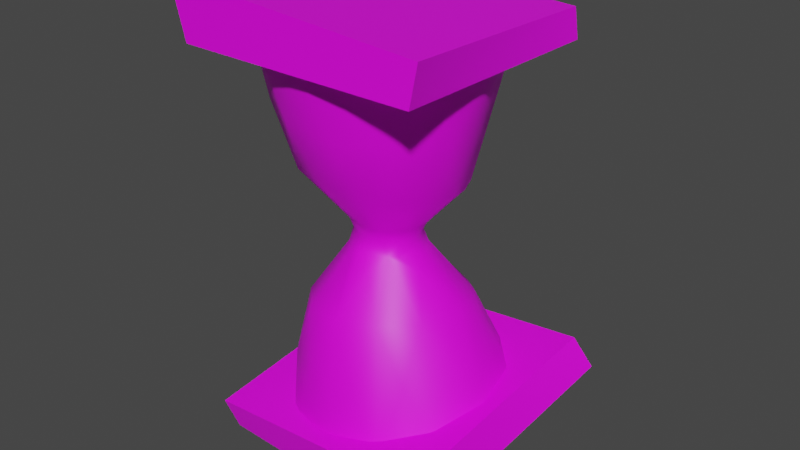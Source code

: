 # Source: timetravel.blend  (saved by Blender 2.90.8; exported with 4.5.12 LTS)
import bpy
from mathutils import Matrix  # noqa: F401  (used for matrix-valued properties, if any)

bpy.ops.wm.read_factory_settings(use_empty=True)
scene = bpy.context.scene
scene.name = 'Scene'

# ---- collections
col_collection = bpy.data.collections.new('Collection'); scene.collection.children.link(col_collection)
col_timetravel = bpy.data.collections.new('timetravel'); scene.collection.children.link(col_timetravel)
col_nodes = bpy.data.collections.new('Nodes'); col_timetravel.children.link(col_nodes)
col_lod_collision_1 = bpy.data.collections.new('LOD collision-1'); col_timetravel.children.link(col_lod_collision_1)
col_lod_detail2 = bpy.data.collections.new('LOD detail2'); col_timetravel.children.link(col_lod_detail2)

# ---- images (referenced by path relative to the original .blend; pixels are not part of the script)
import os
ASSET_DIR = os.environ.get("B2B_ASSET_DIR", "")  # directory of the original .blend (textures are referenced by path, not embedded)
HERE = os.path.dirname(os.path.abspath(__file__))  # packed textures are extracted next to this script under _unpacked/

def load_image(name, relpath, width, height, colorspace="sRGB"):
    """Load a texture the original file referenced (path relative to the .blend, or extracted next to this script)."""
    p = next((c for c in (os.path.join(HERE, relpath), os.path.join(ASSET_DIR, relpath)) if relpath and os.path.exists(c)), "")
    if p:
        img = bpy.data.images.load(p, check_existing=True)
        img.name = name
    else:  # same state as the original file: an image datablock whose file is absent (Cycles renders it pink)
        img = bpy.data.images.new(name, width, height)
        img.source = "FILE"
        img.filepath = "//" + (relpath or name)
    img.colorspace_settings.name = colorspace
    return img
img_hourglasswood_jpg = load_image('hourglasswood.jpg', 'hourglasswood.jpg', 1024, 1024, 'sRGB')
img_timetravelitem_sand_jpg = load_image('TimeTravelItem_Sand.jpg', 'TimeTravelItem_Sand.jpg', 1024, 1024, 'sRGB')
img_timetravelitem_glass_png = load_image('TimeTravelItem_Glass.png', 'TimeTravelItem_Glass.png', 1024, 1024, 'sRGB')

# ---- materials (node trees are filled in below, after node groups)
mat_hourglasswood = bpy.data.materials.new('hourglasswood')
mat_hourglasswood.use_transparent_shadow = False
mat_timetravelitem_sand = bpy.data.materials.new('TimeTravelItem_Sand')
mat_timetravelitem_sand.use_transparent_shadow = False
mat_timetravelitem_glass = bpy.data.materials.new('TimeTravelItem_Glass')
mat_timetravelitem_glass.surface_render_method = 'BLENDED'
mat_timetravelitem_glass.blend_method = 'BLEND'

# ---- material node trees
mat_hourglasswood.use_nodes = True; mat_hourglasswood.node_tree.nodes.clear()
_N = mat_hourglasswood.node_tree.nodes; _L = mat_hourglasswood.node_tree.links
n0 = _N.new('ShaderNodeBsdfPrincipled'); n0.name = 'Principled BSDF'; n0.location = (10, 300)
n0.distribution = 'GGX'
n0.subsurface_method = 'BURLEY'
n0.inputs[3].default_value = 1.45
n0.inputs[27].default_value = (0.0, 0.0, 0.0, 1.0)
n0.inputs[28].default_value = 1.0
n1 = _N.new('ShaderNodeOutputMaterial'); n1.name = 'Material Output'; n1.location = (300, 300)
n2 = _N.new('ShaderNodeTexImage'); n2.name = 'Image Texture'; n2.location = (-600, 300)
n2.label = 'Source Texture'
n2.image = img_hourglasswood_jpg
n3 = _N.new('ShaderNodeMix'); n3.name = 'Mix'; n3.location = (-200, 300)
n3.label = 'Colorshift'
n3.data_type = 'RGBA'
n3.inputs[6].default_value = (1.0, 1.0, 1.0, 1.0)
_L.new(n0.outputs[0], n1.inputs[0])
_L.new(n2.outputs[0], n3.inputs[7])
_L.new(n2.outputs[1], n3.inputs[0])
_L.new(n3.outputs[2], n0.inputs[0])
n1.is_active_output = True
mat_timetravelitem_sand.use_nodes = True; mat_timetravelitem_sand.node_tree.nodes.clear()
_N = mat_timetravelitem_sand.node_tree.nodes; _L = mat_timetravelitem_sand.node_tree.links
n0 = _N.new('ShaderNodeBsdfPrincipled'); n0.name = 'Principled BSDF'; n0.location = (10, 300)
n0.distribution = 'GGX'
n0.subsurface_method = 'BURLEY'
n0.inputs[0].default_value = (0.0, 0.0, 0.0, 1.0)
n0.inputs[3].default_value = 1.45
n0.inputs[28].default_value = 1.0
n1 = _N.new('ShaderNodeOutputMaterial'); n1.name = 'Material Output'; n1.location = (300, 300)
n2 = _N.new('ShaderNodeTexImage'); n2.name = 'Image Texture'; n2.location = (-600, 300)
n2.label = 'Source Texture'
n2.image = img_timetravelitem_sand_jpg
n3 = _N.new('ShaderNodeMix'); n3.name = 'Mix'; n3.location = (-200, 300)
n3.label = 'Colorshift'
n3.data_type = 'RGBA'
n3.inputs[6].default_value = (1.0, 1.0, 1.0, 1.0)
_L.new(n0.outputs[0], n1.inputs[0])
_L.new(n2.outputs[0], n3.inputs[7])
_L.new(n2.outputs[1], n3.inputs[0])
_L.new(n3.outputs[2], n0.inputs[27])
n1.is_active_output = True
mat_timetravelitem_glass.use_nodes = True; mat_timetravelitem_glass.node_tree.nodes.clear()
_N = mat_timetravelitem_glass.node_tree.nodes; _L = mat_timetravelitem_glass.node_tree.links
n0 = _N.new('ShaderNodeBsdfPrincipled'); n0.name = 'Principled BSDF'; n0.location = (10, 300)
n0.distribution = 'GGX'
n0.subsurface_method = 'BURLEY'
n0.inputs[3].default_value = 1.45
n0.inputs[27].default_value = (0.0, 0.0, 0.0, 1.0)
n0.inputs[28].default_value = 1.0
n1 = _N.new('ShaderNodeOutputMaterial'); n1.name = 'Material Output'; n1.location = (300, 300)
n1.target = 'CYCLES'
n2 = _N.new('ShaderNodeTexImage'); n2.name = 'Image Texture'; n2.location = (-600, 300)
n2.label = 'Source Texture'
n2.image = img_timetravelitem_glass_png
n3 = _N.new('ShaderNodeMix'); n3.name = 'Mix'; n3.location = (-200, 300)
n3.label = 'Colorshift'
n3.data_type = 'RGBA'
n3.inputs[6].default_value = (1.0, 1.0, 1.0, 1.0)
n4 = _N.new('ShaderNodeOutputMaterial'); n4.name = 'Material Output.001'; n4.location = (0, 0)
n4.target = 'EEVEE'
n5 = _N.new('ShaderNodeMixShader'); n5.name = 'Mix Shader'; n5.location = (0, 0)
n5.label = 'Disable Shadow'
n5.hide = True
n6 = _N.new('ShaderNodeLightPath'); n6.name = 'Light Path'; n6.location = (0, 0)
n6.hide = True
n7 = _N.new('ShaderNodeBsdfTransparent'); n7.name = 'Transparent BSDF'; n7.location = (0, 0)
n7.hide = True
_L.new(n0.outputs[0], n1.inputs[0])
_L.new(n2.outputs[0], n3.inputs[7])
_L.new(n2.outputs[1], n3.inputs[0])
_L.new(n2.outputs[1], n0.inputs[4])
_L.new(n3.outputs[2], n0.inputs[0])
_L.new(n0.outputs[0], n5.inputs[1])
_L.new(n5.outputs[0], n4.inputs[0])
_L.new(n6.outputs[1], n5.inputs[0])
_L.new(n7.outputs[0], n5.inputs[2])
n1.is_active_output = True

# ---- world
world_world = bpy.data.worlds.new('World'); scene.world = world_world
world_world.use_nodes = True; world_world.node_tree.nodes.clear()
_N = world_world.node_tree.nodes; _L = world_world.node_tree.links
n0 = _N.new('ShaderNodeOutputWorld'); n0.name = 'World Output'; n0.location = (300, 300)
n1 = _N.new('ShaderNodeBackground'); n1.name = 'Background'; n1.location = (10, 300)
n1.inputs[0].default_value = (0.05088, 0.05088, 0.05088, 1.0)
_L.new(n1.outputs[0], n0.inputs[0])
n0.is_active_output = True
world_world.color = (0.05088, 0.05088, 0.05088)
world_world.use_sun_shadow = False
world_world.sun_shadow_jitter_overblur = 0.0

# ---- meshes
me_mesh_006 = bpy.data.meshes.new('Mesh.006')
me_mesh_006.from_pydata([(-0.275, -0.275, -0.5), (0.275, -0.275, -0.5), (0.275, 0.275, -0.5), (-0.275, 0.275, -0.5), (-0.275, -0.275, 0.5), (0.275, -0.275, 0.5), (0.275, 0.275, 0.5), (-0.275, 0.275, 0.5)], [], [])
me_mesh_006.use_remesh_fix_poles = True
me_mesh_006.use_remesh_preserve_attributes = False
me_mesh_006.use_mirror_vertex_groups = False
me_mesh_006.update()
me_mesh_001 = bpy.data.meshes.new('Mesh.001')
me_mesh_001.from_pydata([(-0.275, 0.275, 1.328e-08), (0.2806, 0.2786, 0.01886), (-0.275, -0.275, 1.184e-08), (0.2806, -0.2714, 0.01886), (0.275, -0.275, -0.1), (0.3145, 0.2857, -0.05236), (-0.2561, -0.2682, -0.06731), (-0.2713, 0.2812, -0.08729), (0.2806, -0.2714, 0.01886), (0.275, -0.275, -0.1), (-0.275, -0.275, 1.184e-08), (-0.2561, -0.2682, -0.06731), (0.2806, 0.2786, 0.01886), (0.3145, 0.2857, -0.05236), (0.2806, -0.2714, 0.01886), (0.275, -0.275, -0.1), (-0.275, 0.275, 1.328e-08), (-0.2713, 0.2812, -0.08729), (0.2806, 0.2786, 0.01886), (0.3145, 0.2857, -0.05236), (-0.275, -0.275, 1.184e-08), (-0.2561, -0.2682, -0.06731), (-0.275, 0.275, 1.328e-08), (-0.2713, 0.2812, -0.08729)], [], [(14, 13, 12), (13, 14, 15), (1, 2, 3), (2, 1, 0), (6, 5, 4), (5, 6, 7), (10, 9, 8), (9, 10, 11), (18, 17, 16), (17, 18, 19), (22, 21, 20), (21, 22, 23)])
me_mesh_001.polygons.foreach_set('use_smooth', [True] * 12)
_uv = me_mesh_001.uv_layers.new(name='UVMap')
_uv.uv.foreach_set('vector', [0.0, 0.0, 1.0, 1.0, 1.0, 0.0, 1.0, 1.0, 0.0, 0.0, 0.0, 1.0, 1.0, 1.0, 0.0, 0.0, 1.0, 0.0, 0.0, 0.0, 1.0, 1.0, 0.0, 1.0, 1.0, 0.0, 0.0, 1.0, 0.0, 0.0, 0.0, 1.0, 1.0, 0.0, 1.0, 1.0, 0.0, 0.0, 1.0, 1.0, 1.0, 0.0, 1.0, 1.0, 0.0, 0.0, 0.0, 1.0, 0.0, 0.0, 1.0, 1.0, 1.0, 0.0, 1.0, 1.0, 0.0, 0.0, 0.0, 1.0, 0.0, 0.0, 1.0, 1.0, 1.0, 0.0, 1.0, 1.0, 0.0, 0.0, 0.0, 1.0])
me_mesh_001.materials.append(mat_hourglasswood)
me_mesh_001.use_remesh_fix_poles = True
me_mesh_001.use_remesh_preserve_attributes = False
me_mesh_001.use_mirror_vertex_groups = False
me_mesh_001.update()
me_mesh_002 = bpy.data.meshes.new('Mesh.002')
me_mesh_002.from_pydata([(-0.2349, -0.2706, -0.02202), (0.275, 0.275, -5.913e-09), (-0.275, 0.275, -1.785e-08), (0.2697, -0.2786, 0.01515), (-0.275, -0.275, 0.1), (0.2567, 0.2805, 0.06123), (0.275, -0.275, 0.1), (-0.2569, 0.2667, 0.05166), (-0.2349, -0.2706, -0.02202), (0.275, -0.275, 0.1), (0.2697, -0.2786, 0.01515), (-0.275, -0.275, 0.1), (0.2697, -0.2786, 0.01515), (0.2567, 0.2805, 0.06123), (0.275, 0.275, -5.913e-09), (0.275, -0.275, 0.1), (0.275, 0.275, -5.913e-09), (-0.2569, 0.2667, 0.05166), (-0.275, 0.275, -1.785e-08), (0.2567, 0.2805, 0.06123), (-0.275, 0.275, -1.785e-08), (-0.275, -0.275, 0.1), (-0.2349, -0.2706, -0.02202), (-0.2569, 0.2667, 0.05166)], [], [(13, 12, 14), (12, 13, 15), (0, 1, 3), (1, 0, 2), (5, 4, 6), (4, 5, 7), (9, 8, 10), (8, 9, 11), (17, 16, 18), (16, 17, 19), (21, 20, 22), (20, 21, 23)])
me_mesh_002.polygons.foreach_set('use_smooth', [True] * 12)
_uv = me_mesh_002.uv_layers.new(name='UVMap')
_uv.uv.foreach_set('vector', [1.0, 1.0, 0.0, 0.0, 1.0, 0.0, 0.0, 0.0, 1.0, 1.0, 0.0, 1.0, 1.0, 0.0, 0.0, 1.0, 0.0, 0.0, 0.0, 1.0, 1.0, 0.0, 1.0, 1.0, 1.0, 1.0, 0.0, 0.0, 1.0, 0.0, 0.0, 0.0, 1.0, 1.0, 0.0, 1.0, 1.0, 1.0, 0.0, 0.0, 1.0, 0.0, 0.0, 0.0, 1.0, 1.0, 0.0, 1.0, 1.0, 1.0, 0.0, 0.0, 1.0, 0.0, 0.0, 0.0, 1.0, 1.0, 0.0, 1.0, 1.0, 1.0, 0.0, 0.0, 1.0, 0.0, 0.0, 0.0, 1.0, 1.0, 0.0, 1.0])
me_mesh_002.materials.append(mat_hourglasswood)
me_mesh_002.use_remesh_fix_poles = True
me_mesh_002.use_remesh_preserve_attributes = False
me_mesh_002.use_mirror_vertex_groups = False
me_mesh_002.update()
me_mesh_003 = bpy.data.meshes.new('Mesh.003')
me_mesh_003.from_pydata([(-0.003893, -0.004793, 0.06614), (0.116, -0.007445, 0.02497), (0.09978, -0.06896, 0.02689), (0.05501, -0.1139, 0.02933), (-0.005087, -0.1401, 0.04018), (-0.06782, -0.1133, 0.0332), (-0.113, -0.06807, 0.0336), (-0.1297, -0.006408, 0.03272), (-0.1135, 0.05511, 0.0308), (-0.06872, 0.1, 0.02836), (-0.007369, 0.1162, 0.02605), (0.05412, 0.09949, 0.02449), (0.09926, 0.05421, 0.02409), (0.2488, -0.01951, -0.1027), (0.2143, -0.1448, -0.1028), (0.1216, -0.2358, -0.1004), (-0.00408, -0.2488, -0.09518), (-0.1299, -0.2333, -0.09128), (-0.2213, -0.1404, -0.08702), (-0.2542, -0.01446, -0.08453), (-0.2197, 0.1108, -0.08447), (-0.1271, 0.2019, -0.08686), (-0.001094, 0.2342, -0.09106), (0.1244, 0.1993, -0.09595), (0.2159, 0.1064, -0.1002)], [], [(16, 4, 5), (15, 4, 16), (4, 15, 3), (14, 3, 15), (3, 14, 2), (13, 2, 14), (2, 13, 1), (24, 1, 13), (1, 24, 12), (23, 12, 24), (12, 23, 11), (22, 11, 23), (11, 22, 10), (21, 10, 22), (10, 21, 9), (20, 9, 21), (9, 20, 8), (19, 8, 20), (8, 19, 7), (18, 7, 19), (7, 18, 6), (17, 6, 18), (6, 17, 5), (16, 5, 17), (0, 5, 4), (5, 0, 6), (6, 0, 7), (7, 0, 8), (8, 0, 9), (9, 0, 10), (10, 0, 11), (11, 0, 12), (12, 0, 1), (1, 0, 2), (2, 0, 3), (4, 3, 0)])
me_mesh_003.polygons.foreach_set('use_smooth', [True] * 36)
_uv = me_mesh_003.uv_layers.new(name='UVMap')
_uv.uv.foreach_set('vector', [0.4905, -0.08081, 0.4881, 0.1729, 0.3417, 0.2354, 0.7839, -0.05044, 0.4881, 0.1729, 0.4905, -0.08081, 0.4881, 0.1729, 0.7839, -0.05044, 0.6284, 0.2342, 1.0, 0.162, 0.6284, 0.2342, 0.7839, -0.05044, 0.6284, 0.2342, 1.0, 0.162, 0.7329, 0.339, 1.081, 0.4545, 0.7329, 0.339, 1.0, 0.162, 0.7329, 0.339, 1.081, 0.4545, 0.7707, 0.4826, 1.004, 0.7485, 0.7707, 0.4826, 1.081, 0.4545, 0.7707, 0.4826, 1.004, 0.7485, 0.7317, 0.6265, 0.7904, 0.9653, 0.7317, 0.6265, 1.004, 0.7485, 0.7317, 0.6265, 0.7904, 0.9653, 0.6263, 0.7322, 0.4974, 1.047, 0.6263, 0.7322, 0.7904, 0.9653, 0.6263, 0.7322, 0.4974, 1.047, 0.4828, 0.7713, 0.2034, 0.9711, 0.4828, 0.7713, 0.4974, 1.047, 0.4828, 0.7713, 0.2034, 0.9711, 0.3396, 0.7334, -0.01279, 0.7587, 0.3396, 0.7334, 0.2034, 0.9711, 0.3396, 0.7334, -0.01279, 0.7587, 0.2351, 0.6286, -0.09332, 0.4662, 0.2351, 0.6286, -0.01279, 0.7587, 0.2351, 0.6286, -0.09332, 0.4662, 0.1973, 0.485, -0.01656, 0.1722, 0.1973, 0.485, -0.09332, 0.4662, 0.1973, 0.485, -0.01656, 0.1722, 0.2363, 0.3411, 0.1969, -0.04455, 0.2363, 0.3411, -0.01656, 0.1722, 0.2363, 0.3411, 0.1969, -0.04455, 0.3417, 0.2354, 0.4905, -0.08081, 0.3417, 0.2354, 0.1969, -0.04455, 0.4909, 0.4888, 0.3417, 0.2354, 0.4881, 0.1729, 0.3417, 0.2354, 0.4909, 0.4888, 0.2363, 0.3411, 0.2363, 0.3411, 0.4909, 0.4888, 0.1973, 0.485, 0.1973, 0.485, 0.4909, 0.4888, 0.2351, 0.6286, 0.2351, 0.6286, 0.4909, 0.4888, 0.3396, 0.7334, 0.3396, 0.7334, 0.4909, 0.4888, 0.4828, 0.7713, 0.4828, 0.7713, 0.4909, 0.4888, 0.6263, 0.7322, 0.6263, 0.7322, 0.4909, 0.4888, 0.7317, 0.6265, 0.7317, 0.6265, 0.4909, 0.4888, 0.7707, 0.4826, 0.7707, 0.4826, 0.4909, 0.4888, 0.7329, 0.339, 0.7329, 0.339, 0.4909, 0.4888, 0.6284, 0.2342, 0.4881, 0.1729, 0.6284, 0.2342, 0.4909, 0.4888])
me_mesh_003.materials.append(mat_timetravelitem_sand)
me_mesh_003.use_remesh_fix_poles = True
me_mesh_003.use_remesh_preserve_attributes = False
me_mesh_003.use_mirror_vertex_groups = False
me_mesh_003.update()
me_mesh_004 = bpy.data.meshes.new('Mesh.004')
me_mesh_004.from_pydata([(0.06471, -0.007269, 0.02246), (0.05516, 0.02536, 0.0264), (0.001476, -0.007351, -0.008073), (0.03046, 0.04801, 0.02849), (-0.001641, 0.05484, 0.02823), (-0.03224, 0.04497, 0.02583), (-0.05378, 0.0218, 0.02201), (-0.06144, -0.008665, 0.01774), (-0.05349, -0.03912, 0.01402), (-0.03167, -0.06242, 0.01175), (-0.0004335, -0.07156, 0.01168), (0.03186, -0.06386, 0.01385), (0.05613, -0.04029, 0.01782), (-0.09059, -0.03014, 0.1097), (-0.08189, 0.01625, 0.1182), (-0.003739, -0.02611, 0.1286), (-0.04868, 0.05156, 0.1259), (-0.00141, 0.06352, 0.1302), (0.04403, 0.04911, 0.1297), (0.07425, 0.01502, 0.1251), (0.08284, -0.02742, 0.118), (0.07048, -0.06723, 0.1104), (0.04116, -0.09603, 0.104), (0.001559, -0.1081, 0.1001), (-0.03971, -0.09952, 0.09976), (-0.07426, -0.07268, 0.1029), (0.1134, -0.02237, 0.09352), (0.07275, 0.03104, 0.05827), (0.08506, -0.01122, 0.05391), (0.09831, 0.03178, 0.1018), (0.04106, 0.06087, 0.06052), (0.06132, 0.07721, 0.1082), (-0.001287, 0.07, 0.06579), (0.002893, 0.09121, 0.1086), (-0.04208, 0.05793, 0.06219), (-0.06362, 0.07668, 0.1047), (-0.07148, 0.0277, 0.05581), (-0.09899, 0.0319, 0.09601), (-0.08222, -0.01298, 0.04826), (-0.1117, -0.02514, 0.08673), (-0.07137, -0.05393, 0.04145), (-0.08999, -0.07948, 0.07902), (-0.04143, -0.08485, 0.0371), (-0.04945, -0.1186, 0.07331), (0.0008009, -0.09616, 0.03663), (0.005417, -0.1325, 0.07297), (0.04341, -0.08499, 0.04014), (0.05997, -0.1172, 0.07685), (0.07434, -0.05427, 0.04863), (0.09957, -0.07691, 0.08438), (-0.1117, -0.02514, 0.08673), (-0.09899, 0.0319, 0.09601), (-0.06362, 0.07668, 0.1047), (0.002893, 0.09121, 0.1086), (0.06132, 0.07721, 0.1082), (0.09831, 0.03178, 0.1018), (0.1134, -0.02237, 0.09352), (0.09957, -0.07691, 0.08438), (0.05997, -0.1172, 0.07685), (0.005417, -0.1325, 0.07297), (-0.04945, -0.1186, 0.07331), (-0.08999, -0.07948, 0.07902)], [], [(14, 50, 13), (50, 14, 51), (16, 51, 14), (51, 16, 52), (17, 52, 16), (52, 17, 53), (18, 53, 17), (53, 18, 54), (19, 54, 18), (54, 19, 55), (20, 55, 19), (55, 20, 56), (21, 56, 20), (56, 21, 57), (22, 57, 21), (57, 22, 58), (23, 58, 22), (58, 23, 59), (24, 59, 23), (59, 24, 60), (25, 60, 24), (60, 25, 61), (13, 61, 25), (61, 13, 50), (13, 15, 14), (25, 15, 13), (24, 15, 25), (23, 15, 24), (22, 15, 23), (21, 15, 22), (20, 15, 21), (19, 15, 20), (18, 15, 19), (17, 15, 18), (16, 15, 17), (15, 16, 14), (3, 1, 2), (1, 3, 27), (30, 27, 3), (27, 30, 29), (29, 30, 31), (32, 31, 30), (31, 32, 33), (34, 33, 32), (33, 34, 35), (36, 35, 34), (35, 36, 37), (38, 37, 36), (37, 38, 39), (40, 39, 38), (39, 40, 41), (42, 41, 40), (41, 42, 43), (44, 43, 42), (43, 44, 45), (46, 45, 44), (45, 46, 47), (48, 47, 46), (47, 48, 49), (28, 49, 48), (49, 28, 26), (27, 26, 28), (26, 27, 29), (4, 3, 2), (3, 4, 30), (30, 4, 32), (5, 32, 4), (32, 5, 34), (6, 34, 5), (34, 6, 36), (7, 36, 6), (36, 7, 38), (8, 38, 7), (38, 8, 40), (9, 40, 8), (40, 9, 42), (10, 42, 9), (42, 10, 44), (11, 44, 10), (44, 11, 46), (12, 46, 11), (46, 12, 48), (0, 48, 12), (48, 0, 28), (1, 28, 0), (28, 1, 27), (2, 5, 4), (5, 2, 6), (6, 2, 7), (7, 2, 8), (8, 2, 9), (9, 2, 10), (10, 2, 11), (11, 2, 12), (12, 2, 0), (1, 0, 2)])
me_mesh_004.polygons.foreach_set('use_smooth', [True] * 96)
_uv = me_mesh_004.uv_layers.new(name='UVMap')
_uv.uv.foreach_set('vector', [0.1768, 0.6526, 0.0532, 0.483, 0.1407, 0.4625, 0.0532, 0.483, 0.1768, 0.6526, 0.1059, 0.7167, 0.3144, 0.7972, 0.1059, 0.7167, 0.1768, 0.6526, 0.1059, 0.7167, 0.3144, 0.7972, 0.2524, 0.9002, 0.5103, 0.8462, 0.2524, 0.9002, 0.3144, 0.7972, 0.2524, 0.9002, 0.5103, 0.8462, 0.5281, 0.9597, 0.6986, 0.7872, 0.5281, 0.9597, 0.5103, 0.8462, 0.5281, 0.9597, 0.6986, 0.7872, 0.7703, 0.9023, 0.8238, 0.6476, 0.7703, 0.9023, 0.6986, 0.7872, 0.7703, 0.9023, 0.8238, 0.6476, 0.9236, 0.7162, 0.8595, 0.4737, 0.9236, 0.7162, 0.8238, 0.6476, 0.9236, 0.7162, 0.8595, 0.4737, 0.9863, 0.4944, 0.8082, 0.3106, 0.9863, 0.4944, 0.8595, 0.4737, 0.9863, 0.4944, 0.8082, 0.3106, 0.9288, 0.2709, 0.6867, 0.1926, 0.9288, 0.2709, 0.8082, 0.3106, 0.9288, 0.2709, 0.6867, 0.1926, 0.7647, 0.1057, 0.5226, 0.143, 0.7647, 0.1057, 0.6867, 0.1926, 0.7647, 0.1057, 0.5226, 0.143, 0.5386, 0.04303, 0.3516, 0.1783, 0.5386, 0.04303, 0.5226, 0.143, 0.5386, 0.04303, 0.3516, 0.1783, 0.3112, 0.1001, 0.2084, 0.2883, 0.3112, 0.1001, 0.3516, 0.1783, 0.3112, 0.1001, 0.2084, 0.2883, 0.1432, 0.2604, 0.1407, 0.4625, 0.1432, 0.2604, 0.2084, 0.2883, 0.1432, 0.2604, 0.1407, 0.4625, 0.0532, 0.483, 0.1407, 0.4625, 0.5006, 0.479, 0.1768, 0.6526, 0.2084, 0.2883, 0.5006, 0.479, 0.1407, 0.4625, 0.3516, 0.1783, 0.5006, 0.479, 0.2084, 0.2883, 0.5226, 0.143, 0.5006, 0.479, 0.3516, 0.1783, 0.6867, 0.1926, 0.5006, 0.479, 0.5226, 0.143, 0.8082, 0.3106, 0.5006, 0.479, 0.6867, 0.1926, 0.8595, 0.4737, 0.5006, 0.479, 0.8082, 0.3106, 0.8238, 0.6476, 0.5006, 0.479, 0.8595, 0.4737, 0.6986, 0.7872, 0.5006, 0.479, 0.8238, 0.6476, 0.5103, 0.8462, 0.5006, 0.479, 0.6986, 0.7872, 0.3144, 0.7972, 0.5006, 0.479, 0.5103, 0.8462, 0.5006, 0.479, 0.3144, 0.7972, 0.1768, 0.6526, 0.6424, 0.7827, 0.7448, 0.6899, 0.5222, 0.5559, 0.7448, 0.6899, 0.6424, 0.7827, 0.8176, 0.7132, 0.6863, 0.8354, 0.8176, 0.7132, 0.6424, 0.7827, 0.8176, 0.7132, 0.6863, 0.8354, 0.9236, 0.7162, 0.9236, 0.7162, 0.6863, 0.8354, 0.7703, 0.9023, 0.5108, 0.8728, 0.7703, 0.9023, 0.6863, 0.8354, 0.7703, 0.9023, 0.5108, 0.8728, 0.5281, 0.9597, 0.3417, 0.8233, 0.5281, 0.9597, 0.5108, 0.8728, 0.5281, 0.9597, 0.3417, 0.8233, 0.2524, 0.9002, 0.2199, 0.6995, 0.2524, 0.9002, 0.3417, 0.8233, 0.2524, 0.9002, 0.2199, 0.6995, 0.1059, 0.7167, 0.1754, 0.5328, 0.1059, 0.7167, 0.2199, 0.6995, 0.1059, 0.7167, 0.1754, 0.5328, 0.0532, 0.483, 0.2203, 0.3651, 0.0532, 0.483, 0.1754, 0.5328, 0.0532, 0.483, 0.2203, 0.3651, 0.1432, 0.2604, 0.3444, 0.2384, 0.1432, 0.2604, 0.2203, 0.3651, 0.1432, 0.2604, 0.3444, 0.2384, 0.3112, 0.1001, 0.5194, 0.1921, 0.3112, 0.1001, 0.3444, 0.2384, 0.3112, 0.1001, 0.5194, 0.1921, 0.5386, 0.04303, 0.696, 0.2378, 0.5386, 0.04303, 0.5194, 0.1921, 0.5386, 0.04303, 0.696, 0.2378, 0.7647, 0.1057, 0.8242, 0.3637, 0.7647, 0.1057, 0.696, 0.2378, 0.7647, 0.1057, 0.8242, 0.3637, 0.9288, 0.2709, 0.8687, 0.54, 0.9288, 0.2709, 0.8242, 0.3637, 0.9288, 0.2709, 0.8687, 0.54, 0.9863, 0.4944, 0.8176, 0.7132, 0.9863, 0.4944, 0.8687, 0.54, 0.9863, 0.4944, 0.8176, 0.7132, 0.9236, 0.7162, 0.5093, 0.8107, 0.6424, 0.7827, 0.5222, 0.5559, 0.6424, 0.7827, 0.5093, 0.8107, 0.6863, 0.8354, 0.6863, 0.8354, 0.5093, 0.8107, 0.5108, 0.8728, 0.3825, 0.7703, 0.5108, 0.8728, 0.5093, 0.8107, 0.5108, 0.8728, 0.3825, 0.7703, 0.3417, 0.8233, 0.2932, 0.6753, 0.3417, 0.8233, 0.3825, 0.7703, 0.3417, 0.8233, 0.2932, 0.6753, 0.2199, 0.6995, 0.2615, 0.5505, 0.2199, 0.6995, 0.2932, 0.6753, 0.2199, 0.6995, 0.2615, 0.5505, 0.1754, 0.5328, 0.2944, 0.4257, 0.1754, 0.5328, 0.2615, 0.5505, 0.1754, 0.5328, 0.2944, 0.4257, 0.2203, 0.3651, 0.3849, 0.3303, 0.2203, 0.3651, 0.2944, 0.4257, 0.2203, 0.3651, 0.3849, 0.3303, 0.3444, 0.2384, 0.5143, 0.2928, 0.3444, 0.2384, 0.3849, 0.3303, 0.3444, 0.2384, 0.5143, 0.2928, 0.5194, 0.1921, 0.6482, 0.3244, 0.5194, 0.1921, 0.5143, 0.2928, 0.5194, 0.1921, 0.6482, 0.3244, 0.696, 0.2378, 0.7488, 0.4209, 0.696, 0.2378, 0.6482, 0.3244, 0.696, 0.2378, 0.7488, 0.4209, 0.8242, 0.3637, 0.7843, 0.5562, 0.8242, 0.3637, 0.7488, 0.4209, 0.8242, 0.3637, 0.7843, 0.5562, 0.8687, 0.54, 0.7448, 0.6899, 0.8687, 0.54, 0.7843, 0.5562, 0.8687, 0.54, 0.7448, 0.6899, 0.8176, 0.7132, 0.5222, 0.5559, 0.3825, 0.7703, 0.5093, 0.8107, 0.3825, 0.7703, 0.5222, 0.5559, 0.2932, 0.6753, 0.2932, 0.6753, 0.5222, 0.5559, 0.2615, 0.5505, 0.2615, 0.5505, 0.5222, 0.5559, 0.2944, 0.4257, 0.2944, 0.4257, 0.5222, 0.5559, 0.3849, 0.3303, 0.3849, 0.3303, 0.5222, 0.5559, 0.5143, 0.2928, 0.5143, 0.2928, 0.5222, 0.5559, 0.6482, 0.3244, 0.6482, 0.3244, 0.5222, 0.5559, 0.7488, 0.4209, 0.7488, 0.4209, 0.5222, 0.5559, 0.7843, 0.5562, 0.7448, 0.6899, 0.7843, 0.5562, 0.5222, 0.5559])
me_mesh_004.materials.append(mat_timetravelitem_sand)
me_mesh_004.use_remesh_fix_poles = True
me_mesh_004.use_remesh_preserve_attributes = False
me_mesh_004.use_mirror_vertex_groups = False
me_mesh_004.update()
me_mesh_005 = bpy.data.meshes.new('Mesh.005')
me_mesh_005.from_pydata([(-0.1497, -0.1675, 0.08785), (-0.1939, -0.2957, 0.05028), (-0.173, -0.1766, -0.0001404), (0.1293, -0.1598, -0.1242), (0.09288, -0.1652, -0.1523), (0.1597, -0.333, -0.2068), (0.1162, 0.4218, -0.1995), (0.04455, 0.1281, -0.1521), (0.08726, 0.1244, -0.1345), (-0.1162, 0.4399, 0.2429), (-0.05152, 0.2855, 0.2323), (-0.08726, 0.1607, 0.1725), (0.03728, -0.3467, -0.2465), (-0.03736, -0.2686, -0.2089), (-0.08702, -0.3713, -0.2202), (-0.187, -0.441, 0.1116), (-0.1397, -0.2922, 0.148), (-0.09934, -0.442, 0.2068), (0.2107, 0.4125, -0.1116), (0.1701, 0.1213, -0.02687), (0.2488, 0.408, 0.01203), (0.009471, 0.4282, 0.2715), (-0.08277, -0.04029, 0.01274), (-0.08924, 0.1438, -0.1345), (-0.06035, 0.275, -0.1869), (-0.1326, 0.4447, -0.1898), (0.08924, 0.1413, 0.1725), (0.1561, 0.2629, 0.1724), (0.1534, 0.1307, 0.1076), (0.2769, -0.3493, 0.01345), (0.1564, -0.1407, 0.08809), (0.1805, -0.1453, 0.0001404), (0.1746, -0.1495, -0.04537), (0.2474, -0.334, -0.1116), (-0.22, 0.4518, -0.09481), (-0.1561, 0.2863, -0.129), (-0.2076, 0.2972, 0.08165), (-0.1765, 0.162, 0.01902), (-0.2488, 0.4537, 0.03139), (-0.03189, 0.03564, 0.08386), (0.0, 0.00104, 0.07612), (-0.03634, 0.001508, 0.06641), (0.1293, -0.1598, -0.1242), (0.01089, -0.0478, -0.08128), (0.09288, -0.1652, -0.1523), (-0.01089, -0.04831, -0.08114), (-1.49e-08, -0.01095, -0.06934), (-0.03634, -0.008879, -0.05956), (0.06753, -0.2689, 0.2089), (0.002912, -0.1469, 0.1759), (0.09139, -0.141, 0.1524), (-0.08534, -0.1566, 0.1523), (-0.06623, -0.03576, 0.05246), (-0.03195, -0.03224, 0.07849), (0.1765, 0.1232, 0.01897), (0.05138, -0.01099, -0.04807), (0.05082, -0.04516, -0.06503), (0.08277, -0.03868, -0.01002), (0.165, -0.2554, 0.1558), (0.1474, -0.4037, 0.2202), (-0.06611, 0.02979, -0.04437), (-0.04676, 0.1381, -0.1521), (-0.1707, 0.1588, -0.02682), (-0.07698, 0.03642, 0.03844), (-0.08261, 0.03396, -0.004469), (0.05072, 0.02777, 0.0733), (0.01087, 0.03234, 0.08969), (0.001144, 0.1523, 0.1962), (-0.08385, -0.1809, -0.1524), (-0.1489, -0.1815, -0.08809), (-0.05082, -0.04753, -0.0644), (-0.07713, -0.04459, -0.03004), (0.2099, 0.2548, 0.07409), (-0.01087, 0.02283, -0.07612), (0.03189, 0.01953, -0.07029), (0.1051, -0.06765, 0.02758), (-0.1799, -0.4002, -0.1349), (-0.1921, -0.292, -0.06092), (-0.2165, -0.4258, -0.01345), (0.02842, -0.0639, 0.1044), (0.05082, -0.03143, 0.06711), (0.06611, 0.01839, -0.04381), (0.07698, 0.01875, -0.02488), (-0.06295, 0.000244, 0.03982), (-0.07269, -0.002414, 0.003462), (-0.06295, -0.005753, -0.03291), (-0.1523, 0.1643, 0.1076), (0.08261, 0.02121, 0.01804), (0.06611, 0.02538, 0.05793), (0.03675, -0.01117, -0.05963), (-0.009471, 0.4336, -0.2281), (0.04455, 0.1281, -0.1521), (0.1162, 0.4218, -0.1995), (-0.2107, 0.4493, 0.155), (0.00463, -0.1749, -0.1759), (-0.05365, -0.09021, -0.09282), (0.06295, -0.004162, 0.0397), (0.03634, -0.001036, 0.06634), (-0.1534, 0.1545, -0.06959), (-0.1255, 0.1494, -0.1062), (0.07269, -0.007501, 0.003322), (0.06623, -0.03267, 0.05164), (0.1573, -0.1544, -0.08785), (0.06035, 0.2741, 0.2303), (0.07416, -0.2552, -0.2061), (-0.01089, -0.03116, 0.08399), (0.02306, -0.4283, 0.2465), (-0.04399, -0.2823, 0.2061), (-0.1496, 0.2939, 0.1779), (-0.1348, -0.2821, -0.1558), (0.1496, 0.2552, -0.1345), (0.1523, 0.1209, -0.06964), (0.2403, -0.3748, 0.1349), (-0.05072, 0.03651, 0.07287), (-0.0007397, 0.1328, -0.1582), (-0.2099, 0.2944, -0.03068), (0.03675, -0.01117, -0.05963), (0.03189, 0.01953, -0.07029), (0.07416, -0.2552, -0.2061), (0.05082, -0.04516, -0.06503), (0.1326, 0.4171, 0.2332), (0.2202, 0.4097, 0.1382), (0.03728, -0.3467, -0.2465)], [], [(10, 9, 11), (9, 10, 21), (103, 21, 10), (21, 103, 120), (27, 120, 103), (120, 27, 121), (72, 121, 27), (121, 72, 20), (54, 20, 72), (19, 20, 54), (20, 19, 18), (111, 18, 19), (110, 18, 111), (18, 110, 6), (8, 6, 110), (6, 8, 7), (7, 8, 74), (81, 74, 8), (74, 81, 116), (55, 116, 81), (116, 55, 56), (57, 56, 55), (56, 57, 32), (75, 32, 57), (32, 75, 31), (30, 31, 75), (31, 30, 29), (29, 30, 112), (58, 112, 30), (112, 58, 59), (59, 58, 50), (30, 50, 58), (50, 30, 80), (75, 80, 30), (80, 75, 101), (57, 101, 75), (101, 57, 100), (55, 100, 57), (100, 55, 82), (81, 82, 55), (82, 81, 111), (8, 111, 81), (111, 8, 110), (67, 10, 11), (10, 67, 103), (26, 103, 67), (103, 26, 27), (28, 27, 26), (27, 28, 72), (72, 28, 54), (87, 54, 28), (54, 87, 82), (82, 87, 100), (100, 87, 88), (28, 88, 87), (88, 28, 65), (26, 65, 28), (65, 26, 66), (67, 66, 26), (66, 67, 39), (11, 39, 67), (39, 11, 86), (86, 11, 108), (9, 108, 11), (93, 108, 9), (108, 93, 36), (38, 36, 93), (36, 38, 37), (37, 38, 115), (34, 115, 38), (115, 34, 98), (98, 34, 35), (25, 35, 34), (35, 25, 23), (23, 25, 24), (90, 24, 25), (24, 90, 114), (114, 90, 91), (92, 91, 90), (82, 19, 54), (19, 82, 111), (91, 73, 114), (117, 73, 91), (73, 117, 46), (89, 46, 117), (46, 89, 43), (119, 43, 89), (42, 43, 119), (44, 43, 42), (45, 43, 44), (43, 45, 46), (47, 46, 45), (46, 47, 73), (60, 73, 47), (61, 73, 60), (73, 61, 114), (114, 61, 24), (24, 61, 23), (60, 23, 61), (99, 23, 60), (23, 99, 35), (35, 99, 98), (98, 99, 64), (60, 64, 99), (64, 60, 85), (47, 85, 60), (85, 47, 70), (45, 70, 47), (70, 45, 95), (95, 45, 94), (44, 94, 45), (118, 94, 44), (12, 94, 118), (94, 12, 13), (14, 13, 12), (68, 13, 14), (13, 68, 94), (94, 68, 95), (95, 68, 70), (69, 70, 68), (71, 70, 69), (70, 71, 85), (84, 85, 71), (85, 84, 64), (63, 64, 84), (62, 64, 63), (64, 62, 98), (98, 62, 115), (115, 62, 37), (63, 37, 62), (86, 37, 63), (37, 86, 36), (108, 36, 86), (109, 68, 14), (68, 109, 69), (69, 109, 76), (14, 76, 109), (76, 77, 69), (78, 77, 76), (2, 77, 78), (77, 2, 69), (69, 2, 71), (22, 71, 2), (71, 22, 84), (83, 84, 22), (84, 83, 63), (113, 63, 83), (63, 113, 86), (86, 113, 39), (39, 113, 41), (83, 41, 113), (41, 83, 52), (22, 52, 83), (52, 22, 0), (2, 0, 22), (0, 2, 1), (78, 1, 2), (15, 1, 78), (1, 15, 0), (0, 15, 16), (17, 16, 15), (16, 17, 107), (106, 107, 17), (107, 106, 49), (49, 106, 48), (59, 48, 106), (50, 48, 59), (48, 50, 49), (49, 50, 79), (80, 79, 50), (105, 79, 80), (79, 105, 49), (53, 49, 105), (51, 49, 53), (49, 51, 107), (107, 51, 16), (16, 51, 0), (0, 51, 52), (53, 52, 51), (52, 53, 41), (40, 41, 53), (41, 40, 39), (39, 40, 66), (97, 66, 40), (66, 97, 65), (96, 65, 97), (65, 96, 88), (88, 96, 100), (100, 96, 101), (101, 96, 80), (97, 80, 96), (80, 97, 105), (40, 105, 97), (105, 40, 53), (32, 33, 102), (33, 32, 29), (31, 29, 32), (102, 56, 32), (56, 102, 3), (33, 3, 102), (5, 3, 33), (3, 5, 4), (4, 5, 104), (122, 104, 5)])
me_mesh_005.polygons.foreach_set('use_smooth', [True] * 204)
_uv = me_mesh_005.uv_layers.new(name='UVMap')
_uv.uv.foreach_set('vector', [0.4539, 0.8119, 0.4181, 0.9841, 0.4102, 0.6727, 0.4181, 0.9841, 0.4539, 0.8119, 0.4972, 0.971, 0.5333, 0.7992, 0.4972, 0.971, 0.4539, 0.8119, 0.4972, 0.971, 0.5333, 0.7992, 0.5784, 0.9586, 0.6156, 0.7867, 0.5784, 0.9586, 0.5333, 0.7992, 0.5784, 0.9586, 0.6156, 0.7867, 0.6628, 0.9504, 0.7015, 0.7776, 0.6628, 0.9504, 0.6156, 0.7867, 0.6628, 0.9504, 0.7015, 0.7776, 0.7503, 0.9485, 0.7437, 0.6308, 0.7503, 0.9485, 0.7015, 0.7776, 0.7893, 0.6287, 0.7503, 0.9485, 0.7437, 0.6308, 0.7503, 0.9485, 0.7893, 0.6287, 0.8396, 0.9535, 0.8353, 0.6283, 0.8396, 0.9535, 0.7893, 0.6287, 0.8814, 0.7781, 0.8396, 0.9535, 0.8353, 0.6283, 0.8396, 0.9535, 0.8814, 0.7781, 0.9285, 0.9639, 0.9264, 0.6322, 0.9285, 0.9639, 0.8814, 0.7781, 0.9285, 0.9639, 0.9264, 0.6322, 0.9708, 0.6363, 0.9708, 0.6363, 0.9264, 0.6322, 0.9662, 0.5152, 0.8812, 0.514, 0.9662, 0.5152, 0.9264, 0.6322, 0.9662, 0.5152, 0.8812, 0.514, 0.9523, 0.4807, 0.9121, 0.4812, 0.9523, 0.4807, 0.8812, 0.514, 0.9523, 0.4807, 0.9121, 0.4812, 0.9295, 0.4431, 0.8004, 0.4503, 0.9295, 0.4431, 0.9121, 0.4812, 0.9295, 0.4431, 0.8004, 0.4503, 0.805, 0.3267, 0.7239, 0.418, 0.805, 0.3267, 0.8004, 0.4503, 0.805, 0.3267, 0.7239, 0.418, 0.7618, 0.3314, 0.6723, 0.3369, 0.7618, 0.3314, 0.7239, 0.418, 0.7618, 0.3314, 0.6723, 0.3369, 0.7494, 0.1039, 0.7494, 0.1039, 0.6723, 0.3369, 0.671, 0.07544, 0.6291, 0.2086, 0.671, 0.07544, 0.6723, 0.3369, 0.671, 0.07544, 0.6291, 0.2086, 0.5908, 0.04316, 0.5908, 0.04316, 0.6291, 0.2086, 0.5804, 0.3362, 0.6723, 0.3369, 0.5804, 0.3362, 0.6291, 0.2086, 0.5804, 0.3362, 0.6723, 0.3369, 0.5943, 0.4584, 0.7239, 0.418, 0.5943, 0.4584, 0.6723, 0.3369, 0.5943, 0.4584, 0.7239, 0.418, 0.6476, 0.457, 0.8004, 0.4503, 0.6476, 0.457, 0.7239, 0.418, 0.6476, 0.457, 0.8004, 0.4503, 0.7747, 0.4851, 0.9121, 0.4812, 0.7747, 0.4851, 0.8004, 0.4503, 0.7747, 0.4851, 0.9121, 0.4812, 0.8353, 0.5144, 0.8812, 0.514, 0.8353, 0.5144, 0.9121, 0.4812, 0.8353, 0.5144, 0.8812, 0.514, 0.8353, 0.6283, 0.9264, 0.6322, 0.8353, 0.6283, 0.8812, 0.514, 0.8353, 0.6283, 0.9264, 0.6322, 0.8814, 0.7781, 0.4888, 0.6634, 0.4539, 0.8119, 0.4102, 0.6727, 0.4539, 0.8119, 0.4888, 0.6634, 0.5333, 0.7992, 0.5699, 0.6511, 0.5333, 0.7992, 0.4888, 0.6634, 0.5333, 0.7992, 0.5699, 0.6511, 0.6156, 0.7867, 0.6547, 0.6392, 0.6156, 0.7867, 0.5699, 0.6511, 0.6156, 0.7867, 0.6547, 0.6392, 0.7015, 0.7776, 0.7015, 0.7776, 0.6547, 0.6392, 0.7437, 0.6308, 0.7371, 0.5171, 0.7437, 0.6308, 0.6547, 0.6392, 0.7437, 0.6308, 0.7371, 0.5171, 0.8353, 0.5144, 0.8353, 0.5144, 0.7371, 0.5171, 0.7747, 0.4851, 0.7747, 0.4851, 0.7371, 0.5171, 0.6358, 0.5218, 0.6547, 0.6392, 0.6358, 0.5218, 0.7371, 0.5171, 0.6358, 0.5218, 0.6547, 0.6392, 0.5864, 0.5244, 0.5699, 0.6511, 0.5864, 0.5244, 0.6547, 0.6392, 0.5864, 0.5244, 0.5699, 0.6511, 0.4935, 0.5295, 0.4888, 0.6634, 0.4935, 0.5295, 0.5699, 0.6511, 0.4935, 0.5295, 0.4888, 0.6634, 0.409, 0.5332, 0.4102, 0.6727, 0.409, 0.5332, 0.4888, 0.6634, 0.409, 0.5332, 0.4102, 0.6727, 0.3327, 0.6767, 0.3327, 0.6767, 0.4102, 0.6727, 0.3759, 0.8213, 0.4181, 0.9841, 0.3759, 0.8213, 0.4102, 0.6727, 0.3399, 0.9946, 0.3759, 0.8213, 0.4181, 0.9841, 0.3759, 0.8213, 0.3399, 0.9946, 0.2981, 0.8249, 0.2614, 0.9995, 0.2981, 0.8249, 0.3399, 0.9946, 0.2981, 0.8249, 0.2614, 0.9995, 0.2555, 0.6741, 0.2555, 0.6741, 0.2614, 0.9995, 0.2197, 0.8218, 0.1816, 0.9976, 0.2197, 0.8218, 0.2614, 0.9995, 0.2197, 0.8218, 0.1816, 0.9976, 0.1775, 0.6657, 0.1775, 0.6657, 0.1816, 0.9976, 0.1396, 0.8127, 0.09983, 0.9894, 0.1396, 0.8127, 0.1816, 0.9976, 0.1396, 0.8127, 0.09983, 0.9894, 0.0975, 0.6538, 0.0975, 0.6538, 0.09983, 0.9894, 0.05684, 0.8002, 0.01551, 0.9771, 0.05684, 0.8002, 0.09983, 0.9894, 0.05684, 0.8002, 0.01551, 0.9771, 0.01412, 0.6415, 0.01412, 0.6415, 0.01551, 0.9771, -0.02917, 0.6363, -0.07147, 0.9639, -0.02917, 0.6363, 0.01551, 0.9771, 0.8353, 0.5144, 0.7893, 0.6287, 0.7437, 0.6308, 0.7893, 0.6287, 0.8353, 0.5144, 0.8353, 0.6283, -0.02917, 0.6363, 0.04363, 0.5189, 0.01412, 0.6415, -0.03379, 0.5152, 0.04363, 0.5189, -0.02917, 0.6363, 0.04363, 0.5189, -0.03379, 0.5152, 0.02706, 0.4812, -0.04773, 0.4807, 0.02706, 0.4812, -0.03379, 0.5152, 0.02706, 0.4812, -0.04773, 0.4807, 0.005349, 0.4401, -0.0705, 0.4431, 0.005349, 0.4401, -0.04773, 0.4807, -0.1115, 0.3152, 0.005349, 0.4401, -0.0705, 0.4431, -0.07102, 0.3092, 0.005349, 0.4401, -0.1115, 0.3152, 0.04143, 0.4396, 0.005349, 0.4401, -0.07102, 0.3092, 0.005349, 0.4401, 0.04143, 0.4396, 0.02706, 0.4812, 0.09714, 0.4836, 0.02706, 0.4812, 0.04143, 0.4396, 0.02706, 0.4812, 0.09714, 0.4836, 0.04363, 0.5189, 0.1518, 0.5267, 0.04363, 0.5189, 0.09714, 0.4836, 0.05633, 0.6475, 0.04363, 0.5189, 0.1518, 0.5267, 0.04363, 0.5189, 0.05633, 0.6475, 0.01412, 0.6415, 0.01412, 0.6415, 0.05633, 0.6475, 0.05684, 0.8002, 0.05684, 0.8002, 0.05633, 0.6475, 0.0975, 0.6538, 0.1518, 0.5267, 0.0975, 0.6538, 0.05633, 0.6475, 0.1378, 0.66, 0.0975, 0.6538, 0.1518, 0.5267, 0.0975, 0.6538, 0.1378, 0.66, 0.1396, 0.8127, 0.1396, 0.8127, 0.1378, 0.66, 0.1775, 0.6657, 0.1775, 0.6657, 0.1378, 0.66, 0.2224, 0.5313, 0.1518, 0.5267, 0.2224, 0.5313, 0.1378, 0.66, 0.2224, 0.5313, 0.1518, 0.5267, 0.1652, 0.487, 0.09714, 0.4836, 0.1652, 0.487, 0.1518, 0.5267, 0.1652, 0.487, 0.09714, 0.4836, 0.1115, 0.4404, 0.04143, 0.4396, 0.1115, 0.4404, 0.09714, 0.4836, 0.1115, 0.4404, 0.04143, 0.4396, 0.09093, 0.3928, 0.09093, 0.3928, 0.04143, 0.4396, 0.007947, 0.2984, -0.07102, 0.3092, 0.007947, 0.2984, 0.04143, 0.4396, -0.04272, 0.2089, 0.007947, 0.2984, -0.07102, 0.3092, -0.01424, 0.1068, 0.007947, 0.2984, -0.04272, 0.2089, 0.007947, 0.2984, -0.01424, 0.1068, 0.0363, 0.1939, 0.0652, 0.07937, 0.0363, 0.1939, -0.01424, 0.1068, 0.08526, 0.2917, 0.0363, 0.1939, 0.0652, 0.07937, 0.0363, 0.1939, 0.08526, 0.2917, 0.007947, 0.2984, 0.007947, 0.2984, 0.08526, 0.2917, 0.09093, 0.3928, 0.09093, 0.3928, 0.08526, 0.2917, 0.1115, 0.4404, 0.162, 0.2911, 0.1115, 0.4404, 0.08526, 0.2917, 0.1805, 0.4437, 0.1115, 0.4404, 0.162, 0.2911, 0.1115, 0.4404, 0.1805, 0.4437, 0.1652, 0.487, 0.2335, 0.4908, 0.1652, 0.487, 0.1805, 0.4437, 0.1652, 0.487, 0.2335, 0.4908, 0.2224, 0.5313, 0.2942, 0.5341, 0.2224, 0.5313, 0.2335, 0.4908, 0.2166, 0.6705, 0.2224, 0.5313, 0.2942, 0.5341, 0.2224, 0.5313, 0.2166, 0.6705, 0.1775, 0.6657, 0.1775, 0.6657, 0.2166, 0.6705, 0.2197, 0.8218, 0.2197, 0.8218, 0.2166, 0.6705, 0.2555, 0.6741, 0.2942, 0.5341, 0.2555, 0.6741, 0.2166, 0.6705, 0.3327, 0.6767, 0.2555, 0.6741, 0.2942, 0.5341, 0.2555, 0.6741, 0.3327, 0.6767, 0.2981, 0.8249, 0.3759, 0.8213, 0.2981, 0.8249, 0.3327, 0.6767, 0.1153, 0.1788, 0.08526, 0.2917, 0.0652, 0.07937, 0.08526, 0.2917, 0.1153, 0.1788, 0.162, 0.2911, 0.162, 0.2911, 0.1153, 0.1788, 0.1466, 0.04709, 0.0652, 0.07937, 0.1466, 0.04709, 0.1153, 0.1788, 0.1466, 0.04709, 0.1956, 0.1678, 0.162, 0.2911, 0.2322, 0.0186, 0.1956, 0.1678, 0.1466, 0.04709, 0.2393, 0.2965, 0.1956, 0.1678, 0.2322, 0.0186, 0.1956, 0.1678, 0.2393, 0.2965, 0.162, 0.2911, 0.162, 0.2911, 0.2393, 0.2965, 0.1805, 0.4437, 0.2504, 0.4485, 0.1805, 0.4437, 0.2393, 0.2965, 0.1805, 0.4437, 0.2504, 0.4485, 0.2335, 0.4908, 0.3043, 0.4937, 0.2335, 0.4908, 0.2504, 0.4485, 0.2335, 0.4908, 0.3043, 0.4937, 0.2942, 0.5341, 0.3694, 0.5342, 0.2942, 0.5341, 0.3043, 0.4937, 0.2942, 0.5341, 0.3694, 0.5342, 0.3327, 0.6767, 0.3327, 0.6767, 0.3694, 0.5342, 0.409, 0.5332, 0.409, 0.5332, 0.3694, 0.5342, 0.3804, 0.4951, 0.3043, 0.4937, 0.3804, 0.4951, 0.3694, 0.5342, 0.3804, 0.4951, 0.3043, 0.4937, 0.3235, 0.4536, 0.2504, 0.4485, 0.3235, 0.4536, 0.3043, 0.4937, 0.3235, 0.4536, 0.2504, 0.4485, 0.3186, 0.3067, 0.2393, 0.2965, 0.3186, 0.3067, 0.2504, 0.4485, 0.3186, 0.3067, 0.2393, 0.2965, 0.2786, 0.1637, 0.2322, 0.0186, 0.2786, 0.1637, 0.2393, 0.2965, 0.3229, 0.001552, 0.2786, 0.1637, 0.2322, 0.0186, 0.2786, 0.1637, 0.3229, 0.001552, 0.3186, 0.3067, 0.3186, 0.3067, 0.3229, 0.001552, 0.365, 0.1676, 0.4159, 0.0004995, 0.365, 0.1676, 0.3229, 0.001552, 0.365, 0.1676, 0.4159, 0.0004995, 0.4536, 0.1786, 0.5061, 0.01573, 0.4536, 0.1786, 0.4159, 0.0004995, 0.4536, 0.1786, 0.5061, 0.01573, 0.4892, 0.3296, 0.4892, 0.3296, 0.5061, 0.01573, 0.5423, 0.1936, 0.5908, 0.04316, 0.5423, 0.1936, 0.5061, 0.01573, 0.5804, 0.3362, 0.5423, 0.1936, 0.5908, 0.04316, 0.5423, 0.1936, 0.5804, 0.3362, 0.4892, 0.3296, 0.4892, 0.3296, 0.5804, 0.3362, 0.5247, 0.4222, 0.5943, 0.4584, 0.5247, 0.4222, 0.5804, 0.3362, 0.4466, 0.4587, 0.5247, 0.4222, 0.5943, 0.4584, 0.5247, 0.4222, 0.4466, 0.4587, 0.4892, 0.3296, 0.4031, 0.4575, 0.4892, 0.3296, 0.4466, 0.4587, 0.4016, 0.3188, 0.4892, 0.3296, 0.4031, 0.4575, 0.4892, 0.3296, 0.4016, 0.3188, 0.4536, 0.1786, 0.4536, 0.1786, 0.4016, 0.3188, 0.365, 0.1676, 0.365, 0.1676, 0.4016, 0.3188, 0.3186, 0.3067, 0.3186, 0.3067, 0.4016, 0.3188, 0.3235, 0.4536, 0.4031, 0.4575, 0.3235, 0.4536, 0.4016, 0.3188, 0.3235, 0.4536, 0.4031, 0.4575, 0.3804, 0.4951, 0.4654, 0.4946, 0.3804, 0.4951, 0.4031, 0.4575, 0.3804, 0.4951, 0.4654, 0.4946, 0.409, 0.5332, 0.409, 0.5332, 0.4654, 0.4946, 0.4935, 0.5295, 0.5625, 0.4923, 0.4935, 0.5295, 0.4654, 0.4946, 0.4935, 0.5295, 0.5625, 0.4923, 0.5864, 0.5244, 0.6692, 0.4888, 0.5864, 0.5244, 0.5625, 0.4923, 0.5864, 0.5244, 0.6692, 0.4888, 0.6358, 0.5218, 0.6358, 0.5218, 0.6692, 0.4888, 0.7747, 0.4851, 0.7747, 0.4851, 0.6692, 0.4888, 0.6476, 0.457, 0.6476, 0.457, 0.6692, 0.4888, 0.5943, 0.4584, 0.5625, 0.4923, 0.5943, 0.4584, 0.6692, 0.4888, 0.5943, 0.4584, 0.5625, 0.4923, 0.4466, 0.4587, 0.4654, 0.4946, 0.4466, 0.4587, 0.5625, 0.4923, 0.4466, 0.4587, 0.4654, 0.4946, 0.4031, 0.4575, 0.805, 0.3267, 0.8278, 0.121, 0.8473, 0.3212, 0.8278, 0.121, 0.805, 0.3267, 0.7494, 0.1039, 0.7618, 0.3314, 0.7494, 0.1039, 0.805, 0.3267, 0.8473, 0.3212, 0.9295, 0.4431, 0.805, 0.3267, 0.9295, 0.4431, 0.8473, 0.3212, 0.8885, 0.3152, 0.8278, 0.121, 0.8885, 0.3152, 0.8473, 0.3212, 0.9067, 0.122, 0.8885, 0.3152, 0.8278, 0.121, 0.8885, 0.3152, 0.9067, 0.122, 0.929, 0.3092, 0.929, 0.3092, 0.9067, 0.122, 0.9573, 0.2089, 0.9858, 0.1068, 0.9573, 0.2089, 0.9067, 0.122])
me_mesh_005.materials.append(mat_timetravelitem_glass)
me_mesh_005.use_remesh_fix_poles = True
me_mesh_005.use_remesh_preserve_attributes = False
me_mesh_005.use_mirror_vertex_groups = False
me_mesh_005.update()

# ---- objects
ob_bounds = bpy.data.objects.new('bounds', me_mesh_006)
ob_col_1 = bpy.data.objects.new('Col-1', None)
ob_hg_bs_2 = bpy.data.objects.new('hg_bs_2', None)
ob_hg_bsand_2 = bpy.data.objects.new('hg_bsand_2', None)
ob_hg_glass_2 = bpy.data.objects.new('hg_glass_2', None)
ob_hg_ts_2 = bpy.data.objects.new('hg_ts_2', None)
ob_hg_tsand_2 = bpy.data.objects.new('hg_tsand_2', None)
ob_hg_bs = bpy.data.objects.new('hg_bs_', me_mesh_001)
ob_hg_ts = bpy.data.objects.new('hg_ts_', me_mesh_002)
ob_hg_bsand = bpy.data.objects.new('hg_bsand_', me_mesh_003)
ob_hg_tsand = bpy.data.objects.new('hg_tsand_', me_mesh_004)
ob_hg_glass = bpy.data.objects.new('hg_glass_', me_mesh_005)

# ---- transforms, parenting, visibility, modifiers, constraints
ob_bounds.location = (0.0, 0.0, 0.0)
ob_bounds.hide_render = True
ob_bounds.display_type = 'BOUNDS'
ob_bounds.lineart.crease_threshold = 0.0
ob_col_1.location = (0.0, -4.619e-08, -0.4)
ob_col_1.rotation_mode = 'QUATERNION'
ob_col_1.rotation_quaternion = (-1.0, 0.0, 0.0, 0.0)
ob_col_1.empty_display_type = 'SINGLE_ARROW'
ob_col_1.empty_display_size = 0.5
ob_col_1.lineart.crease_threshold = 0.0
ob_hg_bs_2.location = (0.01918, -2.105e-08, -0.3617)
ob_hg_bs_2.rotation_mode = 'QUATERNION'
ob_hg_bs_2.rotation_quaternion = (-0.996, -0.07038, 0.04801, 0.02509)
ob_hg_bs_2.empty_display_type = 'SINGLE_ARROW'
ob_hg_bs_2.empty_display_size = 0.5
ob_hg_bs_2.lineart.crease_threshold = 0.0
ob_hg_bsand_2.location = (0.01653, 0.001494, -0.2926)
ob_hg_bsand_2.rotation_mode = 'QUATERNION'
ob_hg_bsand_2.rotation_quaternion = (-0.9937, -0.06525, 0.09128, 0.004273)
ob_hg_bsand_2.empty_display_type = 'SINGLE_ARROW'
ob_hg_bsand_2.empty_display_size = 0.5
ob_hg_bsand_2.lineart.crease_threshold = 0.0
ob_hg_glass_2.location = (0.0, -5.96e-09, 3.553e-16)
ob_hg_glass_2.rotation_mode = 'QUATERNION'
ob_hg_glass_2.rotation_quaternion = (-0.7071, -0.7071, 0.0, 0.0)
ob_hg_glass_2.empty_display_type = 'SINGLE_ARROW'
ob_hg_glass_2.empty_display_size = 0.5
ob_hg_glass_2.lineart.crease_threshold = 0.0
ob_hg_ts_2.location = (-1.174e-09, -0.02685, 0.415)
ob_hg_ts_2.rotation_mode = 'QUATERNION'
ob_hg_ts_2.rotation_quaternion = (-0.9983, 0.007843, -0.04981, -0.02936)
ob_hg_ts_2.empty_display_type = 'SINGLE_ARROW'
ob_hg_ts_2.empty_display_size = 0.5
ob_hg_ts_2.lineart.crease_threshold = 0.0
ob_hg_tsand_2.location = (0.0, 0.0, 0.0)
ob_hg_tsand_2.rotation_mode = 'QUATERNION'
ob_hg_tsand_2.rotation_quaternion = (-0.9966, 0.07404, -0.03479, -0.002564)
ob_hg_tsand_2.empty_display_type = 'SINGLE_ARROW'
ob_hg_tsand_2.empty_display_size = 0.5
ob_hg_tsand_2.lineart.crease_threshold = 0.0
ob_hg_bs.parent = ob_hg_bs_2
ob_hg_bs.location = (0.0, 0.0, 0.0)
ob_hg_bs.lineart.crease_threshold = 0.0
ob_hg_ts.parent = ob_hg_ts_2
ob_hg_ts.location = (0.0, 0.0, 0.0)
ob_hg_ts.lineart.crease_threshold = 0.0
ob_hg_bsand.parent = ob_hg_bsand_2
ob_hg_bsand.location = (0.0, 0.0, 0.0)
ob_hg_bsand.lineart.crease_threshold = 0.0
ob_hg_tsand.parent = ob_hg_tsand_2
ob_hg_tsand.location = (0.0, 0.0, 0.0)
ob_hg_tsand.lineart.crease_threshold = 0.0
ob_hg_glass.parent = ob_hg_glass_2
ob_hg_glass.location = (0.0, 0.0, 0.0)
ob_hg_glass.visible_shadow = False
ob_hg_glass.lineart.crease_threshold = 0.0

# ---- collection membership
col_timetravel.objects.link(ob_bounds)
col_nodes.objects.link(ob_col_1)
col_nodes.objects.link(ob_hg_bs_2)
col_nodes.objects.link(ob_hg_bsand_2)
col_nodes.objects.link(ob_hg_glass_2)
col_nodes.objects.link(ob_hg_ts_2)
col_nodes.objects.link(ob_hg_tsand_2)
col_lod_detail2.objects.link(ob_hg_bs)
col_lod_detail2.objects.link(ob_hg_ts)
col_lod_detail2.objects.link(ob_hg_bsand)
col_lod_detail2.objects.link(ob_hg_tsand)
col_lod_detail2.objects.link(ob_hg_glass)

# ---- scene / render settings (as saved in the file)
scene.frame_start = 1; scene.frame_end = 250; scene.frame_set(1)
scene.render.engine = 'BLENDER_EEVEE_NEXT'
scene.cycles.use_denoising = False
scene.cycles.samples = 128
scene.cycles.sampling_pattern = 'TABULATED_SOBOL'
scene.cycles.use_adaptive_sampling = False
scene.cycles.use_light_tree = False
scene.view_settings.view_transform = 'Filmic'
bpy.context.view_layer.update()

# ---- added for rendering (the .blend has no active camera and no usable light): camera, sun
cam_auto = bpy.data.cameras.new('AutoCamera')
cam_auto.lens = 50.0
cam_auto.sensor_width = 36.0
cam_auto.clip_end = 1000.0
ob_auto_camera = bpy.data.objects.new('AutoCamera', cam_auto)
scene.collection.objects.link(ob_auto_camera)
ob_auto_camera.location = (1.32762, -1.56061, 1.0476)
ob_auto_camera.rotation_euler = (1.09748, -7.21219e-08, 0.694738)
scene.camera = ob_auto_camera
light_auto_sun = bpy.data.lights.new('AutoSun', 'SUN')
light_auto_sun.energy = 3.0
light_auto_sun.angle = 0.0523599
ob_auto_sun = bpy.data.objects.new('AutoSun', light_auto_sun)
scene.collection.objects.link(ob_auto_sun)
ob_auto_sun.rotation_euler = (0.872665, 0.174533, 0.523599)
bpy.context.view_layer.update()
